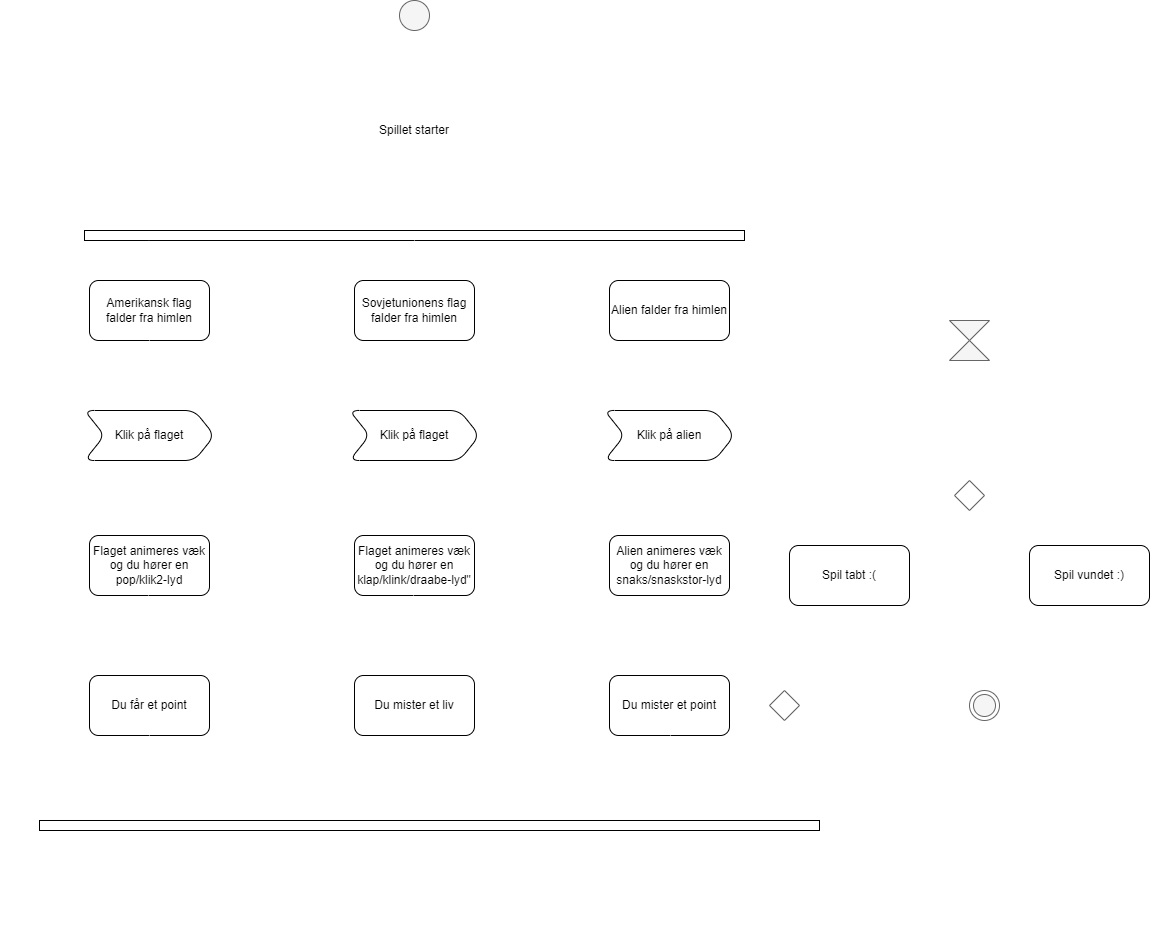

The diagram above was exported from draw.io. Its source (the exported page's mxGraphModel, read from the mxfile embedded in the PNG):
<mxGraphModel dx="491" dy="472" grid="1" gridSize="10" guides="1" tooltips="1" connect="1" arrows="1" fold="1" page="1" pageScale="1" pageWidth="850" pageHeight="1100" background="none" math="0" shadow="0">
  <root>
    <mxCell id="0" />
    <mxCell id="1" parent="0" />
    <mxCell id="4" value="" style="edgeStyle=none;html=1;strokeColor=#FFFFFF;" parent="1" source="2" target="3" edge="1">
      <mxGeometry relative="1" as="geometry" />
    </mxCell>
    <mxCell id="2" value="" style="ellipse;fillColor=#f5f5f5;strokeColor=#666666;fontColor=#333333;" parent="1" vertex="1">
      <mxGeometry x="410" y="30" width="30" height="30" as="geometry" />
    </mxCell>
    <mxCell id="6" value="" style="edgeStyle=none;html=1;fontColor=#000000;fillColor=#f5f5f5;strokeColor=#FFFFFF;" parent="1" source="3" target="5" edge="1">
      <mxGeometry relative="1" as="geometry" />
    </mxCell>
    <mxCell id="3" value="&lt;font color=&quot;#000000&quot;&gt;Spillet starter&lt;/font&gt;" style="rounded=1;whiteSpace=wrap;html=1;fillColor=strokeColor;strokeColor=#FFFFFF;" parent="1" vertex="1">
      <mxGeometry x="365" y="130" width="120" height="60" as="geometry" />
    </mxCell>
    <mxCell id="8" value="" style="edgeStyle=none;html=1;fontColor=#000000;exitX=0.886;exitY=1.049;exitDx=0;exitDy=0;exitPerimeter=0;entryX=0.5;entryY=0;entryDx=0;entryDy=0;fillColor=#f5f5f5;strokeColor=#FFFFFF;" parent="1" source="5" target="7" edge="1">
      <mxGeometry relative="1" as="geometry">
        <mxPoint x="680" y="290" as="targetPoint" />
      </mxGeometry>
    </mxCell>
    <mxCell id="5" value="" style="whiteSpace=wrap;html=1;fontColor=#000000;" parent="1" vertex="1">
      <mxGeometry x="95" y="260" width="660" height="10" as="geometry" />
    </mxCell>
    <mxCell id="12" value="" style="edgeStyle=none;html=1;fontColor=#000000;fillColor=#f5f5f5;strokeColor=#FFFFFF;" parent="1" source="7" target="11" edge="1">
      <mxGeometry relative="1" as="geometry" />
    </mxCell>
    <mxCell id="7" value="Alien falder fra himlen" style="rounded=1;whiteSpace=wrap;html=1;fillColor=#FFFFFF;fontColor=#000000;" parent="1" vertex="1">
      <mxGeometry x="620" y="310" width="120" height="60" as="geometry" />
    </mxCell>
    <mxCell id="9" value="Amerikansk flag falder fra himlen" style="rounded=1;whiteSpace=wrap;html=1;fillColor=#FFFFFF;fontColor=#000000;" parent="1" vertex="1">
      <mxGeometry x="100" y="310" width="120" height="60" as="geometry" />
    </mxCell>
    <mxCell id="10" value="" style="edgeStyle=none;html=1;fontColor=#000000;entryX=0.5;entryY=0;entryDx=0;entryDy=0;exitX=0.098;exitY=1.043;exitDx=0;exitDy=0;exitPerimeter=0;strokeColor=#FFFFFF;" parent="1" source="5" target="9" edge="1">
      <mxGeometry relative="1" as="geometry">
        <mxPoint x="410" y="270" as="sourcePoint" />
        <mxPoint x="250" y="320" as="targetPoint" />
        <Array as="points" />
      </mxGeometry>
    </mxCell>
    <mxCell id="14" value="" style="edgeStyle=none;html=1;fontColor=#000000;strokeColor=#FFFFFF;" parent="1" source="11" target="13" edge="1">
      <mxGeometry relative="1" as="geometry" />
    </mxCell>
    <mxCell id="11" value="Klik på alien" style="shape=step;perimeter=stepPerimeter;whiteSpace=wrap;html=1;fixedSize=1;fillColor=#FFFFFF;fontColor=#000000;rounded=1;" parent="1" vertex="1">
      <mxGeometry x="615" y="440" width="130" height="50" as="geometry" />
    </mxCell>
    <mxCell id="16" value="" style="edgeStyle=none;html=1;fontColor=#000000;strokeColor=#FFFFFF;" parent="1" source="13" target="15" edge="1">
      <mxGeometry relative="1" as="geometry" />
    </mxCell>
    <mxCell id="13" value="Alien animeres væk og du hører en snaks/snaskstor-lyd" style="whiteSpace=wrap;html=1;fillColor=#FFFFFF;fontColor=#000000;rounded=1;" parent="1" vertex="1">
      <mxGeometry x="620" y="565" width="120" height="60" as="geometry" />
    </mxCell>
    <mxCell id="53" value="" style="edgeStyle=none;html=1;fontColor=#FFFFFF;strokeColor=#FFFFFF;" parent="1" source="15" target="52" edge="1">
      <mxGeometry relative="1" as="geometry">
        <Array as="points">
          <mxPoint x="760" y="735" />
        </Array>
      </mxGeometry>
    </mxCell>
    <mxCell id="15" value="Du mister et point" style="whiteSpace=wrap;html=1;fillColor=#FFFFFF;fontColor=#000000;rounded=1;" parent="1" vertex="1">
      <mxGeometry x="620" y="705" width="120" height="60" as="geometry" />
    </mxCell>
    <mxCell id="17" value="" style="edgeStyle=none;html=1;fontColor=#000000;fillColor=#f5f5f5;strokeColor=#FFFFFF;" parent="1" source="18" target="20" edge="1">
      <mxGeometry relative="1" as="geometry" />
    </mxCell>
    <mxCell id="18" value="Sovjetunionens flag falder fra himlen" style="rounded=1;whiteSpace=wrap;html=1;fillColor=#FFFFFF;fontColor=#000000;" parent="1" vertex="1">
      <mxGeometry x="365" y="310" width="120" height="60" as="geometry" />
    </mxCell>
    <mxCell id="19" value="" style="edgeStyle=none;html=1;fontColor=#000000;strokeColor=#FFFFFF;" parent="1" source="20" target="21" edge="1">
      <mxGeometry relative="1" as="geometry" />
    </mxCell>
    <mxCell id="20" value="Klik på flaget" style="shape=step;perimeter=stepPerimeter;whiteSpace=wrap;html=1;fixedSize=1;fillColor=#FFFFFF;fontColor=#000000;rounded=1;" parent="1" vertex="1">
      <mxGeometry x="360" y="440" width="130" height="50" as="geometry" />
    </mxCell>
    <mxCell id="21" value="Flaget animeres væk og du hører en klap/klink/draabe-lyd&quot;" style="whiteSpace=wrap;html=1;fillColor=#FFFFFF;fontColor=#000000;rounded=1;" parent="1" vertex="1">
      <mxGeometry x="365" y="565" width="120" height="60" as="geometry" />
    </mxCell>
    <mxCell id="22" value="" style="edgeStyle=none;html=1;fontColor=#000000;exitX=0.5;exitY=1;exitDx=0;exitDy=0;entryX=0.5;entryY=0;entryDx=0;entryDy=0;fillColor=#f5f5f5;strokeColor=#FFFFFF;" parent="1" source="5" edge="1">
      <mxGeometry relative="1" as="geometry">
        <mxPoint x="423.9999999999999" y="269.99999999999994" as="sourcePoint" />
        <mxPoint x="424.9" y="308.06" as="targetPoint" />
      </mxGeometry>
    </mxCell>
    <mxCell id="23" value="Du mister et liv" style="whiteSpace=wrap;html=1;fillColor=#FFFFFF;fontColor=#000000;rounded=1;" parent="1" vertex="1">
      <mxGeometry x="365" y="705" width="120" height="60" as="geometry" />
    </mxCell>
    <mxCell id="24" value="" style="edgeStyle=none;html=1;fontColor=#000000;strokeColor=#FFFFFF;" parent="1" edge="1">
      <mxGeometry relative="1" as="geometry">
        <mxPoint x="424" y="625" as="sourcePoint" />
        <mxPoint x="424" y="705" as="targetPoint" />
      </mxGeometry>
    </mxCell>
    <mxCell id="25" value="" style="edgeStyle=none;html=1;fontColor=#000000;strokeColor=#FFFFFF;" parent="1" target="27" edge="1">
      <mxGeometry relative="1" as="geometry">
        <mxPoint x="160" y="370" as="sourcePoint" />
      </mxGeometry>
    </mxCell>
    <mxCell id="26" value="" style="edgeStyle=none;html=1;fontColor=#000000;strokeColor=#FFFFFF;" parent="1" source="27" target="28" edge="1">
      <mxGeometry relative="1" as="geometry" />
    </mxCell>
    <mxCell id="27" value="Klik på flaget" style="shape=step;perimeter=stepPerimeter;whiteSpace=wrap;html=1;fixedSize=1;fillColor=#FFFFFF;fontColor=#000000;rounded=1;" parent="1" vertex="1">
      <mxGeometry x="95" y="440" width="130" height="50" as="geometry" />
    </mxCell>
    <mxCell id="28" value="Flaget animeres væk og du hører en pop/klik2-lyd" style="whiteSpace=wrap;html=1;fillColor=#FFFFFF;fontColor=#000000;rounded=1;" parent="1" vertex="1">
      <mxGeometry x="100" y="565" width="120" height="60" as="geometry" />
    </mxCell>
    <mxCell id="29" value="Du får et point" style="whiteSpace=wrap;html=1;fillColor=#FFFFFF;fontColor=#000000;rounded=1;" parent="1" vertex="1">
      <mxGeometry x="100" y="705" width="120" height="60" as="geometry" />
    </mxCell>
    <mxCell id="30" value="" style="edgeStyle=none;html=1;fontColor=#000000;strokeColor=#FFFFFF;" parent="1" edge="1">
      <mxGeometry relative="1" as="geometry">
        <mxPoint x="159" y="625" as="sourcePoint" />
        <mxPoint x="159" y="705" as="targetPoint" />
      </mxGeometry>
    </mxCell>
    <mxCell id="31" value="" style="edgeStyle=elbowEdgeStyle;elbow=horizontal;endArrow=classic;html=1;curved=0;rounded=0;endSize=8;startSize=8;fontColor=#000000;fillColor=#f5f5f5;strokeColor=#FFFFFF;" parent="1" edge="1">
      <mxGeometry width="50" height="50" relative="1" as="geometry">
        <mxPoint x="770" y="260" as="sourcePoint" />
        <mxPoint x="980" y="370" as="targetPoint" />
        <Array as="points">
          <mxPoint x="980" y="260" />
        </Array>
      </mxGeometry>
    </mxCell>
    <mxCell id="34" value="" style="edgeStyle=none;html=1;fontColor=#000000;strokeColor=#FFFFFF;" parent="1" source="32" target="33" edge="1">
      <mxGeometry relative="1" as="geometry" />
    </mxCell>
    <mxCell id="32" value="" style="shape=collate;whiteSpace=wrap;html=1;fontColor=#333333;fillColor=#f5f5f5;strokeColor=#666666;" parent="1" vertex="1">
      <mxGeometry x="960" y="350" width="40" height="40" as="geometry" />
    </mxCell>
    <mxCell id="33" value="" style="rhombus;whiteSpace=wrap;html=1;fillColor=#FFFFFF;fontColor=#333333;strokeColor=#666666;" parent="1" vertex="1">
      <mxGeometry x="965" y="510" width="30" height="30" as="geometry" />
    </mxCell>
    <mxCell id="35" value="" style="edgeStyle=segmentEdgeStyle;endArrow=classic;html=1;curved=0;rounded=0;endSize=8;startSize=8;fontColor=#000000;strokeColor=#FFFFFF;" parent="1" edge="1">
      <mxGeometry width="50" height="50" relative="1" as="geometry">
        <mxPoint x="1000" y="520" as="sourcePoint" />
        <mxPoint x="1100" y="570" as="targetPoint" />
      </mxGeometry>
    </mxCell>
    <mxCell id="36" value="" style="edgeStyle=segmentEdgeStyle;endArrow=classic;html=1;curved=0;rounded=0;endSize=8;startSize=8;fontColor=#000000;strokeColor=#FFFFFF;" parent="1" edge="1">
      <mxGeometry width="50" height="50" relative="1" as="geometry">
        <mxPoint x="960" y="520" as="sourcePoint" />
        <mxPoint x="860" y="570" as="targetPoint" />
        <Array as="points">
          <mxPoint x="860" y="520" />
          <mxPoint x="860" y="570" />
        </Array>
      </mxGeometry>
    </mxCell>
    <mxCell id="37" value="&lt;font color=&quot;#ffffff&quot;&gt;(20 point)&lt;/font&gt;" style="text;strokeColor=none;align=center;fillColor=none;html=1;verticalAlign=middle;whiteSpace=wrap;rounded=0;fontColor=#333333;" parent="1" vertex="1">
      <mxGeometry x="1020" y="490" width="60" height="30" as="geometry" />
    </mxCell>
    <mxCell id="39" value="Spil vundet :)" style="whiteSpace=wrap;html=1;fillColor=#FFFFFF;fontColor=#000000;rounded=1;" parent="1" vertex="1">
      <mxGeometry x="1040" y="575" width="120" height="60" as="geometry" />
    </mxCell>
    <mxCell id="40" value="Spil tabt :(" style="whiteSpace=wrap;html=1;fillColor=#FFFFFF;fontColor=#000000;rounded=1;" parent="1" vertex="1">
      <mxGeometry x="800" y="575" width="120" height="60" as="geometry" />
    </mxCell>
    <mxCell id="41" value="&lt;font color=&quot;#ffffff&quot;&gt;(Spillet varer 60 sekunder)&lt;/font&gt;" style="text;strokeColor=none;align=center;fillColor=none;html=1;verticalAlign=middle;whiteSpace=wrap;rounded=0;fontColor=#333333;" parent="1" vertex="1">
      <mxGeometry x="1010" y="355" width="60" height="30" as="geometry" />
    </mxCell>
    <mxCell id="42" value="" style="whiteSpace=wrap;html=1;fontColor=#000000;" parent="1" vertex="1">
      <mxGeometry x="50" y="850" width="780" height="10" as="geometry" />
    </mxCell>
    <mxCell id="43" value="" style="edgeStyle=none;html=1;fontColor=#000000;strokeColor=#FFFFFF;" parent="1" edge="1">
      <mxGeometry relative="1" as="geometry">
        <mxPoint x="681" y="765" as="sourcePoint" />
        <mxPoint x="681" y="845" as="targetPoint" />
      </mxGeometry>
    </mxCell>
    <mxCell id="45" value="" style="edgeStyle=none;html=1;fontColor=#000000;strokeColor=#FFFFFF;" parent="1" edge="1">
      <mxGeometry relative="1" as="geometry">
        <mxPoint x="160" y="765" as="sourcePoint" />
        <mxPoint x="160" y="845" as="targetPoint" />
      </mxGeometry>
    </mxCell>
    <mxCell id="46" value="" style="edgeStyle=segmentEdgeStyle;endArrow=classic;html=1;curved=0;rounded=0;endSize=8;startSize=8;fontColor=#000000;entryX=0;entryY=0.333;entryDx=0;entryDy=0;entryPerimeter=0;fillColor=#f5f5f5;strokeColor=#FFFFFF;" parent="1" target="48" edge="1">
      <mxGeometry width="50" height="50" relative="1" as="geometry">
        <mxPoint x="859.72" y="650" as="sourcePoint" />
        <mxPoint x="970" y="730" as="targetPoint" />
        <Array as="points">
          <mxPoint x="860" y="730" />
        </Array>
      </mxGeometry>
    </mxCell>
    <mxCell id="47" value="" style="edgeStyle=segmentEdgeStyle;endArrow=classic;html=1;curved=0;rounded=0;endSize=8;startSize=8;fontColor=#000000;entryX=1;entryY=0.333;entryDx=0;entryDy=0;entryPerimeter=0;fillColor=#f5f5f5;strokeColor=#FFFFFF;" parent="1" target="48" edge="1">
      <mxGeometry width="50" height="50" relative="1" as="geometry">
        <mxPoint x="1100" y="655" as="sourcePoint" />
        <mxPoint x="1020" y="730" as="targetPoint" />
        <Array as="points">
          <mxPoint x="1100" y="730" />
        </Array>
      </mxGeometry>
    </mxCell>
    <mxCell id="48" value="" style="ellipse;html=1;shape=endState;fillColor=#f5f5f5;fontColor=#333333;strokeColor=#666666;" parent="1" vertex="1">
      <mxGeometry x="980" y="720" width="30" height="30" as="geometry" />
    </mxCell>
    <mxCell id="49" value="&lt;font color=&quot;#ffffff&quot;&gt;Spil slut!&lt;/font&gt;" style="text;strokeColor=none;align=center;fillColor=none;html=1;verticalAlign=middle;whiteSpace=wrap;rounded=0;fontColor=#333333;" parent="1" vertex="1">
      <mxGeometry x="965" y="690" width="60" height="30" as="geometry" />
    </mxCell>
    <mxCell id="50" value="" style="edgeStyle=segmentEdgeStyle;endArrow=classic;html=1;curved=0;rounded=0;endSize=8;startSize=8;fontColor=#FFFFFF;fillColor=#f5f5f5;strokeColor=#FFFFFF;" parent="1" edge="1">
      <mxGeometry width="50" height="50" relative="1" as="geometry">
        <mxPoint x="425" y="880" as="sourcePoint" />
        <mxPoint x="80" y="260" as="targetPoint" />
        <Array as="points">
          <mxPoint x="425" y="920" />
          <mxPoint x="20" y="920" />
          <mxPoint x="20" y="260" />
        </Array>
      </mxGeometry>
    </mxCell>
    <mxCell id="51" value="&lt;font color=&quot;#ffffff&quot;&gt;(Spil fortsætter)&lt;/font&gt;" style="text;strokeColor=none;align=center;fillColor=none;html=1;verticalAlign=middle;whiteSpace=wrap;rounded=0;fontColor=#333333;" parent="1" vertex="1">
      <mxGeometry x="200" y="930" width="60" height="30" as="geometry" />
    </mxCell>
    <mxCell id="54" value="" style="edgeStyle=none;html=1;fontColor=#FFFFFF;entryX=0.957;entryY=-0.1;entryDx=0;entryDy=0;entryPerimeter=0;strokeColor=#FFFFFF;" parent="1" source="52" target="42" edge="1">
      <mxGeometry relative="1" as="geometry">
        <mxPoint x="795" y="840" as="targetPoint" />
        <Array as="points" />
      </mxGeometry>
    </mxCell>
    <mxCell id="52" value="" style="rhombus;whiteSpace=wrap;html=1;fillColor=#FFFFFF;fontColor=#333333;strokeColor=#666666;" parent="1" vertex="1">
      <mxGeometry x="780" y="720" width="30" height="30" as="geometry" />
    </mxCell>
    <mxCell id="56" value="" style="edgeStyle=segmentEdgeStyle;endArrow=classic;html=1;curved=0;rounded=0;endSize=8;startSize=8;fontColor=#FFFFFF;entryX=0.25;entryY=1;entryDx=0;entryDy=0;exitX=1.047;exitY=0.499;exitDx=0;exitDy=0;exitPerimeter=0;strokeColor=#FFFFFF;" parent="1" source="52" target="40" edge="1">
      <mxGeometry width="50" height="50" relative="1" as="geometry">
        <mxPoint x="810" y="740" as="sourcePoint" />
        <mxPoint x="830" y="680" as="targetPoint" />
        <Array as="points">
          <mxPoint x="830" y="735" />
        </Array>
      </mxGeometry>
    </mxCell>
    <mxCell id="57" value="&lt;font color=&quot;#ffffff&quot;&gt;(Mere end 0 liv tilbage)&lt;/font&gt;" style="text;strokeColor=none;align=center;fillColor=none;html=1;verticalAlign=middle;whiteSpace=wrap;rounded=0;fontColor=#333333;" parent="1" vertex="1">
      <mxGeometry x="685" y="790" width="70" height="30" as="geometry" />
    </mxCell>
    <mxCell id="58" value="&lt;font color=&quot;#ffffff&quot;&gt;(Mistet alle liv)&lt;/font&gt;" style="text;align=center;html=1;verticalAlign=middle;whiteSpace=wrap;rounded=0;fillColor=none;fontColor=#333333;strokeColor=none;" parent="1" vertex="1">
      <mxGeometry x="740" y="660" width="85" height="30" as="geometry" />
    </mxCell>
  </root>
</mxGraphModel>